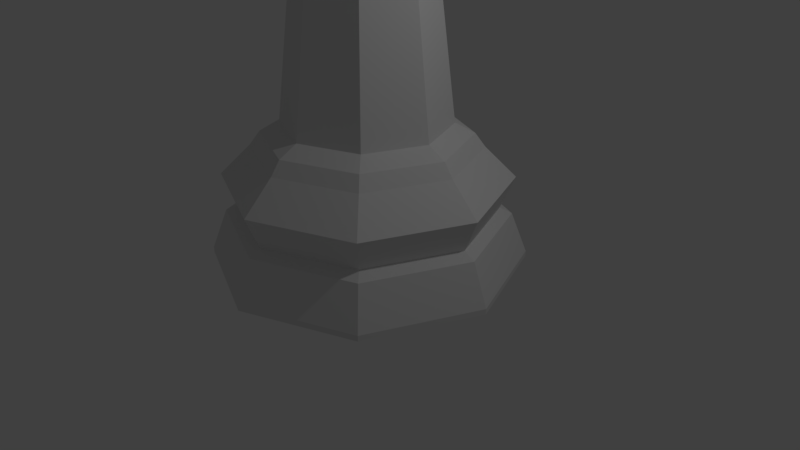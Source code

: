 # Source: LP_Queen.blend  (saved by Blender 2.78.0; exported with 4.5.12 LTS)
import bpy
from mathutils import Matrix  # noqa: F401  (used for matrix-valued properties, if any)

bpy.ops.wm.read_factory_settings(use_empty=True)
scene = bpy.context.scene
scene.name = 'Scene'

# ---- collections
col_collection_1 = bpy.data.collections.new('Collection 1'); scene.collection.children.link(col_collection_1)

# ---- world
world_world = bpy.data.worlds.new('World'); scene.world = world_world
world_world.color = (0.05088, 0.05088, 0.05088)
world_world.use_sun_shadow = False
world_world.sun_shadow_jitter_overblur = 0.0
world_world.cycles.sampling_method = 'MANUAL'

# ---- cameras
cam_camera = bpy.data.cameras.new('Camera')
cam_camera.clip_end = 100.0
cam_camera.lens = 35.0
cam_camera.sensor_width = 32.0
cam_camera.sensor_height = 18.0
cam_camera.ortho_scale = 7.314
cam_camera.dof.focus_distance = 0.0
cam_camera.dof.aperture_fstop = 128.0

# ---- lights
light_lamp = bpy.data.lights.new('Lamp', 'POINT')
light_lamp.transmission_factor = 0.0
light_lamp.cutoff_distance = 30.0
light_lamp.energy = 100.0
light_lamp.shadow_buffer_clip_start = 1.001
light_lamp.shadow_soft_size = 0.1
light_lamp.shadow_maximum_resolution = 0.006
light_lamp.use_absolute_resolution = True

# ---- meshes
me_sphere = bpy.data.meshes.new('Sphere')
me_sphere.from_pydata([(0.1607, 0.1607, 7.246), (0.2273, 0.2273, 7.019), (0.2273, -8.497e-08, 7.246), (0.3214, -7.539e-08, 7.019), (0.1607, -0.1607, 7.246), (0.2273, -0.2273, 7.019), (4.019e-08, -0.2273, 7.246), (3.061e-08, -0.3214, 7.019), (1.003e-08, -1.056e-07, 7.34), (-0.1607, -0.1607, 7.246), (-0.2273, -0.2273, 7.019), (-0.2273, -8.497e-08, 7.246), (-0.3214, -7.539e-08, 7.019), (-0.1607, 0.1607, 7.246), (-0.2273, 0.2273, 7.019), (3.061e-08, 0.2273, 7.246), (3.061e-08, 0.3214, 7.019), (0.5, 0.5, 5.404), (0.7071, -6.504e-07, 5.404), (0.5, -0.5, 5.404), (1.789e-08, -0.7071, 5.404), (-0.5, -0.5, 5.404), (-0.7071, -6.504e-07, 5.404), (-0.5, 0.5, 5.404), (-1.192e-08, 0.7071, 5.404), (-1.413e-08, 1.896, -4.768e-07), (6.692e-08, 0.9971, 1.699), (1.341, 1.341, -4.768e-07), (0.7051, 0.7051, 1.699), (1.896, -4.22e-07, -4.768e-07), (0.9971, -2.144e-07, 1.699), (1.341, -1.341, -4.768e-07), (0.7051, -0.7051, 1.699), (-6.321e-07, -1.896, -4.768e-07), (-2.424e-07, -0.9971, 1.699), (-1.341, -1.341, -4.768e-07), (-0.7051, -0.7051, 1.699), (-1.896, 1.266e-06, -4.768e-07), (-0.9971, 6.784e-07, 1.699), (-1.341, 1.341, -4.768e-07), (-0.7051, 0.7051, 1.699), (5.022e-08, 1.351, 1.413), (0.9552, 0.9552, 1.413), (1.351, -2.817e-07, 1.413), (0.9552, -0.9552, 1.413), (-3.899e-07, -1.351, 1.413), (-0.9552, -0.9552, 1.413), (-1.351, 9.208e-07, 1.413), (-0.9552, 0.9552, 1.413), (8.947e-09, 1.701, 0.572), (-1.413e-08, 1.896, 0.06893), (1.341, 1.341, 0.06893), (1.203, 1.203, 0.572), (1.896, -4.22e-07, 0.06893), (1.701, -3.717e-07, 0.572), (1.341, -1.341, 0.06893), (1.203, -1.203, 0.572), (-6.321e-07, -1.896, 0.06893), (-5.452e-07, -1.701, 0.572), (-1.341, -1.341, 0.06893), (-1.203, -1.203, 0.572), (-1.896, 1.266e-06, 0.06893), (-1.701, 1.142e-06, 0.572), (-1.341, 1.341, 0.06893), (-1.203, 1.203, 0.572), (2.855e-08, 1.555, 0.6477), (1.099, 1.099, 0.6477), (1.555, -3.354e-07, 0.6477), (1.099, -1.099, 0.6477), (-4.783e-07, -1.555, 0.6477), (-1.099, -1.099, 0.6477), (-1.555, 1.048e-06, 0.6477), (-1.099, 1.099, 0.6477), (7.064e-09, 1.723, 1.042), (1.218, 1.218, 1.042), (1.723, -3.78e-07, 1.042), (1.218, -1.218, 1.042), (-5.546e-07, -1.723, 1.042), (-1.218, -1.218, 1.042), (-1.723, 1.156e-06, 1.042), (-1.218, 1.218, 1.042), (6.018e-08, 1.231, 1.577), (0.8705, 0.8705, 1.577), (1.231, -2.487e-07, 1.577), (0.8705, -0.8705, 1.577), (-3.41e-07, -1.231, 1.577), (-0.8705, -0.8705, 1.577), (-1.231, 8.471e-07, 1.577), (-0.8705, 0.8705, 1.577), (-8.543e-08, -0.6194, 4.832), (-0.438, -0.438, 4.832), (0.438, -0.438, 4.832), (0.6194, -1.35e-07, 4.832), (0.438, 0.438, 4.832), (1.067e-07, 0.6194, 4.832), (-0.438, 0.438, 4.832), (-0.6194, 4.196e-07, 4.832), (-2.932e-07, -1.244, 4.974), (-0.8796, -0.8796, 4.974), (0.8796, -0.8796, 4.974), (1.244, -2.654e-07, 4.974), (0.8796, 0.8796, 4.974), (9.278e-08, 1.244, 4.974), (-0.8796, 0.8796, 4.974), (-1.244, 8.484e-07, 4.974), (-1.852e-07, -0.8837, 5.327), (-0.6248, -0.6248, 5.327), (0.6248, -0.6248, 5.327), (0.8837, -2.269e-07, 5.327), (0.6248, 0.6248, 5.327), (8.899e-08, 0.8837, 5.327), (-0.6248, 0.6248, 5.327), (-0.8837, 5.643e-07, 5.327), (-0.6331, -0.6331, 5.172), (-0.8954, 5.805e-07, 5.172), (-0.6331, 0.6331, 5.172), (8.075e-08, 0.8954, 5.172), (0.6331, 0.6331, 5.172), (0.8954, -2.212e-07, 5.172), (0.6331, -0.6331, 5.172), (-1.971e-07, -0.8954, 5.172), (0.5, 0.5, 5.864), (0.7071, -6.504e-07, 5.864), (0.5, -0.5, 5.864), (1.789e-08, -0.7071, 5.864), (-0.5, -0.5, 5.864), (-0.7071, -6.504e-07, 5.864), (-0.5, 0.5, 5.864), (-1.192e-08, 0.7071, 5.864), (0.77, 0.77, 6.637), (1.089, -6.677e-07, 6.637), (0.77, -0.77, 6.637), (2.196e-09, -1.089, 6.637), (-0.77, -0.77, 6.637), (-1.089, -6.677e-07, 6.637), (-0.77, 0.77, 6.637), (-4.37e-08, 1.089, 6.637), (0.6151, 0.6151, 6.392), (0.8699, -6.465e-07, 6.392), (0.6151, -0.6151, 6.392), (9.263e-09, -0.8699, 6.392), (-0.6151, -0.6151, 6.392), (-0.8699, -6.606e-07, 6.392), (-0.6151, 0.6151, 6.392), (-4.83e-09, 0.8699, 6.392), (0.509, 0.509, 6.678), (0.7198, -6.179e-07, 6.678), (0.509, -0.509, 6.678), (1.786e-08, -0.7198, 6.678), (-0.509, -0.509, 6.678), (-0.7198, -6.639e-07, 6.678), (-0.509, 0.509, 6.678), (4.047e-08, 0.7198, 6.678), (-0.1671, -0.1671, 6.813), (-0.1671, 0.1671, 6.813), (-0.2362, -8.406e-08, 6.813), (3.061e-08, 0.2362, 6.813), (3.928e-08, -0.2362, 6.813), (0.1671, 0.1671, 6.813), (0.1671, -0.1671, 6.813), (0.2362, -8.406e-08, 6.813)], [], [(16, 15, 0, 1), (15, 8, 0), (1, 0, 2, 3), (0, 8, 2), (3, 2, 4, 5), (2, 8, 4), (5, 4, 6, 7), (4, 8, 6), (7, 6, 9, 10), (6, 8, 9), (10, 9, 11, 12), (9, 8, 11), (11, 8, 13), (12, 11, 13, 14), (13, 8, 15), (14, 13, 15, 16), (20, 105, 107, 19), (21, 106, 105, 20), (22, 112, 106, 21), (23, 111, 112, 22), (24, 110, 111, 23), (18, 108, 109, 17), (19, 107, 108, 18), (33, 57, 59, 35), (31, 55, 57, 33), (29, 53, 55, 31), (27, 51, 53, 29), (25, 50, 51, 27), (39, 63, 50, 25), (37, 61, 63, 39), (35, 59, 61, 37), (59, 60, 62, 61), (61, 62, 64, 63), (63, 64, 49, 50), (50, 49, 52, 51), (51, 52, 54, 53), (53, 54, 56, 55), (55, 56, 58, 57), (57, 58, 60, 59), (60, 70, 71, 62), (62, 71, 72, 64), (64, 72, 65, 49), (49, 65, 66, 52), (52, 66, 67, 54), (54, 67, 68, 56), (56, 68, 69, 58), (58, 69, 70, 60), (70, 78, 79, 71), (71, 79, 80, 72), (72, 80, 73, 65), (65, 73, 74, 66), (66, 74, 75, 67), (67, 75, 76, 68), (68, 76, 77, 69), (69, 77, 78, 70), (78, 46, 47, 79), (79, 47, 48, 80), (80, 48, 41, 73), (73, 41, 42, 74), (74, 42, 43, 75), (75, 43, 44, 76), (76, 44, 45, 77), (77, 45, 46, 78), (46, 86, 87, 47), (47, 87, 88, 48), (48, 88, 81, 41), (41, 81, 82, 42), (42, 82, 83, 43), (43, 83, 84, 44), (44, 84, 85, 45), (45, 85, 86, 46), (86, 36, 38, 87), (87, 38, 40, 88), (88, 40, 26, 81), (81, 26, 28, 82), (82, 28, 30, 83), (83, 30, 32, 84), (84, 32, 34, 85), (85, 34, 36, 86), (26, 40, 95, 94), (35, 37, 39, 25, 27, 29, 31, 33), (92, 93, 101, 100), (38, 36, 90, 96), (32, 30, 92, 91), (28, 26, 94, 93), (34, 32, 91, 89), (40, 38, 96, 95), (30, 28, 93, 92), (36, 34, 89, 90), (114, 113, 106, 112), (89, 91, 99, 97), (95, 96, 104, 103), (93, 94, 102, 101), (91, 92, 100, 99), (90, 89, 97, 98), (96, 90, 98, 104), (94, 95, 103, 102), (17, 109, 110, 24), (116, 115, 111, 110), (118, 117, 109, 108), (120, 119, 107, 105), (115, 114, 112, 111), (117, 116, 110, 109), (119, 118, 108, 107), (113, 120, 105, 106), (98, 97, 120, 113), (99, 100, 118, 119), (101, 102, 116, 117), (103, 104, 114, 115), (97, 99, 119, 120), (100, 101, 117, 118), (102, 103, 115, 116), (104, 98, 113, 114), (17, 24, 128, 121), (23, 22, 126, 127), (20, 19, 123, 124), (18, 17, 121, 122), (24, 23, 127, 128), (22, 21, 125, 126), (21, 20, 124, 125), (19, 18, 122, 123), (128, 127, 135, 136), (126, 125, 133, 134), (124, 123, 131, 132), (122, 121, 129, 130), (121, 128, 136, 129), (127, 126, 134, 135), (125, 124, 132, 133), (123, 122, 130, 131), (129, 136, 144, 137), (135, 134, 142, 143), (133, 132, 140, 141), (131, 130, 138, 139), (136, 135, 143, 144), (134, 133, 141, 142), (132, 131, 139, 140), (130, 129, 137, 138), (145, 146, 138, 137), (146, 147, 139, 138), (147, 148, 140, 139), (148, 149, 141, 140), (149, 150, 142, 141), (150, 151, 143, 142), (151, 152, 144, 143), (152, 145, 137, 144), (160, 158, 1, 3), (158, 156, 16, 1), (157, 153, 149, 148), (155, 154, 151, 150), (156, 154, 14, 16), (159, 157, 148, 147), (158, 160, 146, 145), (159, 160, 3, 5), (154, 155, 12, 14), (156, 158, 145, 152), (155, 153, 10, 12), (157, 159, 5, 7), (153, 157, 7, 10), (160, 159, 147, 146), (154, 156, 152, 151), (153, 155, 150, 149)])
me_sphere.use_remesh_preserve_volume = False
me_sphere.use_remesh_preserve_attributes = False
me_sphere.use_mirror_vertex_groups = False
me_sphere.update()

# ---- objects
ob_lp_queen = bpy.data.objects.new('LP Queen', me_sphere)
ob_lamp = bpy.data.objects.new('Lamp', light_lamp)
ob_camera = bpy.data.objects.new('Camera', cam_camera)

# ---- transforms, parenting, visibility, modifiers, constraints
ob_lp_queen.location = (1.49e-08, 0.0, 0.0)
ob_lp_queen.scale = (1.055, 1.055, 1.055)
ob_lp_queen.lineart.crease_threshold = 0.0
ob_lamp.location = (4.076, 1.005, 5.904)
ob_lamp.rotation_euler = (0.6503, 0.05522, 1.866)
ob_lamp.lock_rotations_4d = False
ob_lamp.empty_display_type = 'ARROWS'
ob_lamp.color = (0.0, 0.0, 0.0, 0.0)
ob_lamp.lineart.crease_threshold = 0.0
ob_camera.location = (7.481, -6.508, 5.344)
ob_camera.rotation_euler = (1.109, 0.0, 0.8149)
ob_camera.lock_rotations_4d = False
ob_camera.empty_display_type = 'ARROWS'
ob_camera.color = (0.0, 0.0, 0.0, 0.0)
ob_camera.display_type = 'WIRE'
ob_camera.lineart.crease_threshold = 0.0

# ---- collection membership
col_collection_1.objects.link(ob_lp_queen)
col_collection_1.objects.link(ob_lamp)
col_collection_1.objects.link(ob_camera)

# ---- scene / render settings (as saved in the file)
scene.camera = ob_camera
scene.frame_start = 1; scene.frame_end = 250; scene.frame_set(1)
scene.render.engine = 'BLENDER_EEVEE_NEXT'
scene.render.resolution_percentage = 50
scene.render.dither_intensity = 0.0
scene.cycles.use_denoising = False
scene.cycles.samples = 128
scene.cycles.sampling_pattern = 'TABULATED_SOBOL'
scene.cycles.light_sampling_threshold = 0.0
scene.cycles.use_adaptive_sampling = False
scene.cycles.use_light_tree = False
scene.cycles.blur_glossy = 0.0
scene.cycles.sample_clamp_indirect = 0.0
scene.view_settings.view_transform = 'Standard'
bpy.context.view_layer.update()
